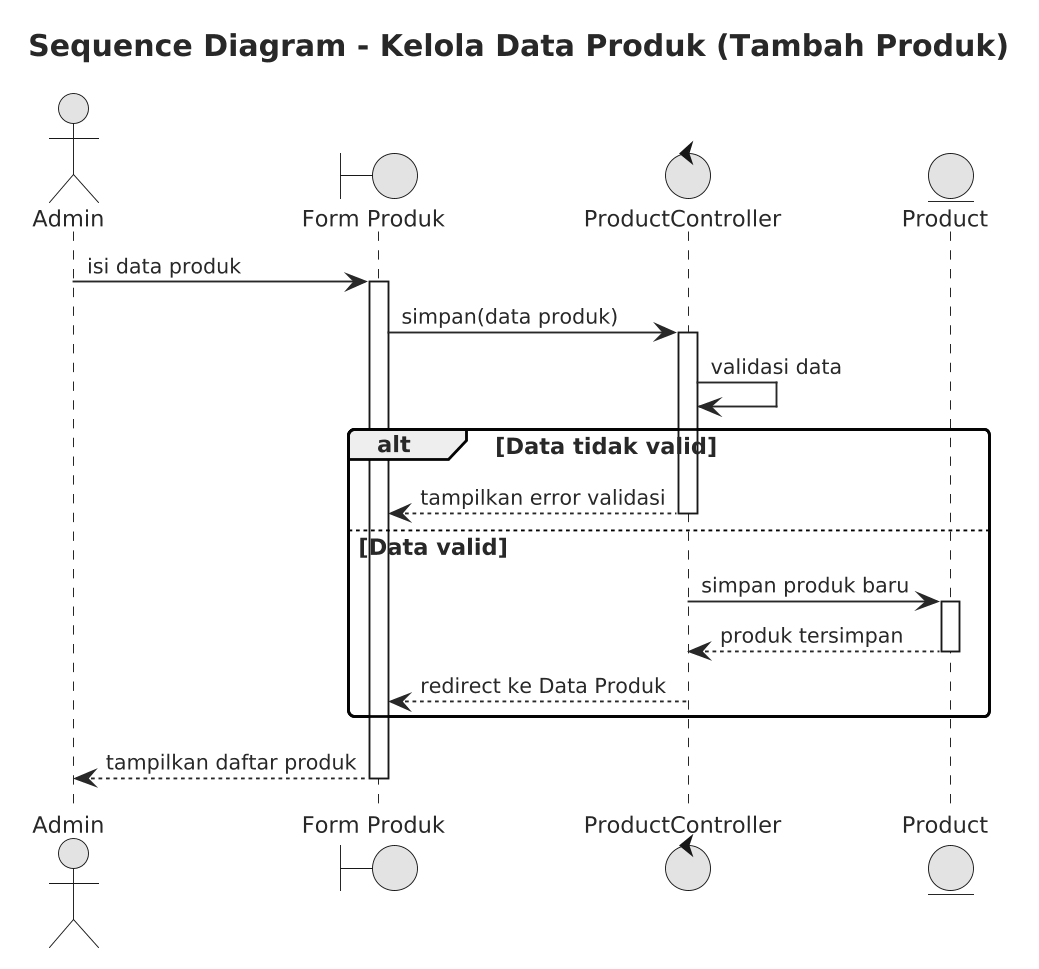

The diagram above was rendered by PlantUML. Its source (embedded in the PNG):
@startuml
' Shared PlantUML theme - Sistem Distribusi Ery Collection
'
' Purpose: consistent, print-friendly styling for thesis (skripsi) documentation.
' Include this file from any diagram, right after 
'   !include ../theme.puml
'
' This file intentionally contains ONLY styling (skinparam) directives.
' It must not declare any actors, classes, entities, participants, or other
' diagram-specific content - each diagram owns its own content.

' --- Canvas -----------------------------------------------------------
skinparam backgroundColor #FFFFFF
skinparam shadowing false
skinparam monochrome true
skinparam dpi 180

' --- Lines / layout -----------------------------------------------------
skinparam linetype ortho
skinparam roundCorner 6
skinparam nodesep 20
skinparam ranksep 30

' --- Typography -----------------------------------------------------
skinparam defaultFontName Helvetica
skinparam defaultFontSize 12
skinparam defaultFontColor #1F2A37

skinparam titleFontSize 16
skinparam titleFontStyle bold
skinparam titleFontColor #1F2A37

skinparam ArrowFontSize 11
skinparam ArrowColor #1F2A37
skinparam ArrowThickness 1

' --- Borders / fill (kept neutral for monochrome-friendly printing) -----
skinparam BorderColor #1F2A37
skinparam BorderThickness 1

skinparam NoteBackgroundColor #FFFFFF
skinparam NoteBorderColor #1F2A37
skinparam NoteFontSize 11


title Sequence Diagram - Kelola Data Produk (Tambah Produk)

actor Admin
boundary "Form Produk" as View
control "ProductController" as Controller
entity "Product" as ProductModel

Admin -> View : isi data produk
activate View
View -> Controller : simpan(data produk)
activate Controller
Controller -> Controller : validasi data

alt Data tidak valid
    Controller --> View : tampilkan error validasi
    deactivate Controller
else Data valid
    Controller -> ProductModel : simpan produk baru
    activate ProductModel
    ProductModel --> Controller : produk tersimpan
    deactivate ProductModel
    Controller --> View : redirect ke Data Produk
    deactivate Controller
end

View --> Admin : tampilkan daftar produk
deactivate View
@enduml